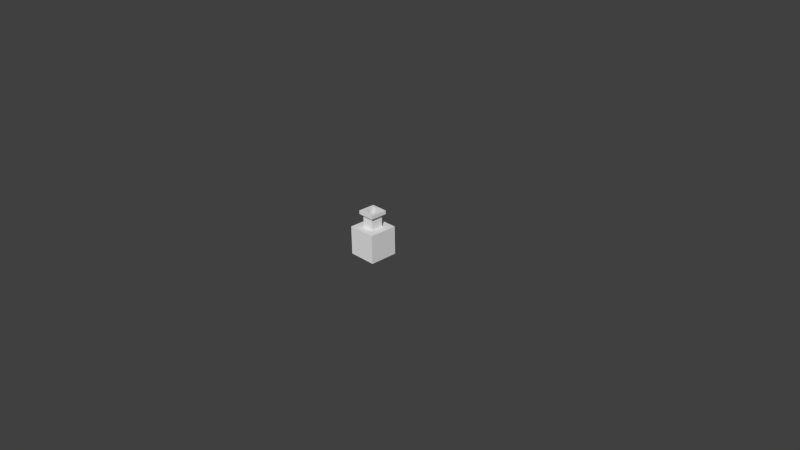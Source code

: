 # Source: PotionGreen.blend  (saved by Blender 2.72.0; exported with 4.5.12 LTS)
import bpy
from mathutils import Matrix  # noqa: F401  (used for matrix-valued properties, if any)

bpy.ops.wm.read_factory_settings(use_empty=True)
scene = bpy.context.scene
scene.name = 'Scene'

# ---- collections
col_collection_1 = bpy.data.collections.new('Collection 1'); scene.collection.children.link(col_collection_1)

# ---- materials (node trees are filled in below, after node groups)
mat_glass = bpy.data.materials.new('Glass')
mat_glass.alpha_threshold = 0.0
mat_glass.use_transparent_shadow = False
mat_glass.roughness = 0.5
mat_greentransparent = bpy.data.materials.new('GreenTransparent')
mat_greentransparent.alpha_threshold = 0.0
mat_greentransparent.use_transparent_shadow = False
mat_greentransparent.diffuse_color = (0.002953, 0.8, 0.0, 1.0)
mat_greentransparent.roughness = 0.5
mat_greentransparent.specular_intensity = 1.0

# ---- material node trees

# ---- world
world_world = bpy.data.worlds.new('World'); scene.world = world_world
world_world.color = (0.05088, 0.05088, 0.05088)
world_world.use_sun_shadow = False
world_world.sun_shadow_jitter_overblur = 0.0
world_world.cycles.sampling_method = 'MANUAL'
world_world.cycles.sample_map_resolution = 256

# ---- cameras
cam_camera = bpy.data.cameras.new('Camera')
cam_camera.clip_end = 100.0
cam_camera.lens = 35.0
cam_camera.sensor_width = 32.0
cam_camera.sensor_height = 18.0
cam_camera.ortho_scale = 7.314
cam_camera.dof.focus_distance = 0.0
cam_camera.dof.aperture_fstop = 128.0

# ---- meshes
me_cube = bpy.data.meshes.new('Cube')
me_cube.from_pydata([(-0.1949, -0.1949, -0.3068), (-0.1949, 0.1949, -0.3068), (0.1949, 0.1949, -0.3068), (0.1949, -0.1949, -0.3068), (-0.1949, -0.1949, 0.083), (-0.1949, 0.1949, 0.083), (0.1949, 0.1949, 0.083), (0.1949, -0.1949, 0.083), (-0.08269, -0.08269, 0.083), (-0.08269, 0.08269, 0.083), (0.08269, 0.08269, 0.083), (0.08269, -0.08269, 0.083), (-0.08269, -0.08269, 0.2572), (-0.08269, 0.08269, 0.2572), (0.08269, 0.08269, 0.2572), (0.08269, -0.08269, 0.2572), (-0.1171, -0.1171, 0.2572), (-0.1171, 0.1171, 0.2572), (0.1171, 0.1171, 0.2572), (0.1171, -0.1171, 0.2572), (-0.1171, -0.1171, 0.3068), (-0.1171, 0.1171, 0.3068), (0.1171, 0.1171, 0.3068), (0.1171, -0.1171, 0.3068), (-0.07356, -0.07356, 0.3068), (-0.07356, 0.07356, 0.3068), (0.07356, 0.07356, 0.3068), (0.07356, -0.07356, 0.3068), (-0.07356, -0.07356, 0.002168), (-0.07356, 0.07356, 0.002168), (0.07356, 0.07356, 0.002168), (0.07356, -0.07356, 0.002168), (-0.1733, -0.1733, 0.002168), (-0.1733, 0.1733, 0.002168), (0.1733, 0.1733, 0.002168), (0.1733, -0.1733, 0.002168), (-0.1733, -0.1733, -0.2837), (-0.1733, 0.1733, -0.2837), (0.1733, 0.1733, -0.2837), (0.1733, -0.1733, -0.2837)], [], [(4, 5, 1, 0), (5, 6, 2, 1), (6, 7, 3, 2), (7, 4, 0, 3), (0, 1, 2, 3), (4, 7, 11, 8), (7, 6, 10, 11), (6, 5, 9, 10), (5, 4, 8, 9), (8, 11, 15, 12), (11, 10, 14, 15), (10, 9, 13, 14), (9, 8, 12, 13), (12, 15, 19, 16), (15, 14, 18, 19), (14, 13, 17, 18), (13, 12, 16, 17), (16, 19, 23, 20), (19, 18, 22, 23), (18, 17, 21, 22), (17, 16, 20, 21), (20, 23, 27, 24), (23, 22, 26, 27), (22, 21, 25, 26), (21, 20, 24, 25), (24, 27, 31, 28), (27, 26, 30, 31), (26, 25, 29, 30), (25, 24, 28, 29), (28, 31, 35, 32), (31, 30, 34, 35), (30, 29, 33, 34), (29, 28, 32, 33), (32, 35, 39, 36), (35, 34, 38, 39), (34, 33, 37, 38), (33, 32, 36, 37), (36, 39, 38, 37)])
me_cube.materials.append(mat_glass)
me_cube.use_remesh_preserve_volume = False
me_cube.use_remesh_preserve_attributes = False
me_cube.use_mirror_vertex_groups = False
me_cube.update()
me_cube_001 = bpy.data.meshes.new('Cube.001')
me_cube_001.from_pydata([(-0.8795, -0.8846, -0.3252), (-0.8795, 0.8846, -0.3252), (0.8795, 0.8846, -0.3252), (0.8795, -0.8846, -0.3252), (-0.8795, -0.8846, 0.3252), (-0.8795, 0.8846, 0.3252), (0.8795, 0.8846, 0.3252), (0.8795, -0.8846, 0.3252)], [], [(4, 5, 1, 0), (5, 6, 2, 1), (6, 7, 3, 2), (7, 4, 0, 3), (0, 1, 2, 3), (7, 6, 5, 4)])
me_cube_001.materials.append(mat_greentransparent)
me_cube_001.use_remesh_preserve_volume = False
me_cube_001.use_remesh_preserve_attributes = False
me_cube_001.use_mirror_vertex_groups = False
me_cube_001.update()

# ---- objects
ob_bottle = bpy.data.objects.new('Bottle', me_cube)
ob_liquid = bpy.data.objects.new('Liquid', me_cube_001)
ob_camera = bpy.data.objects.new('Camera', cam_camera)

# ---- transforms, parenting, visibility, modifiers, constraints
ob_bottle.location = (0.0, 0.0, 0.3141)
ob_bottle.lineart.crease_threshold = 0.0
ob_liquid.parent = ob_bottle
ob_liquid.matrix_parent_inverse = Matrix(((1.0, 0.0, 0.0, 0.0), (0.0, 1.0, 0.0, 0.0), (0.0, 0.0, 1.0, -0.3141), (0.0, 0.0, 0.0, 1.0)))
ob_liquid.location = (0.0, 0.0, 0.09481)
ob_liquid.scale = (0.1949, 0.1949, 0.1949)
ob_liquid.lineart.crease_threshold = 0.0
ob_camera.location = (7.481, -6.508, 5.344)
ob_camera.rotation_euler = (1.109, 0.01082, 0.8149)
ob_camera.lock_rotations_4d = False
ob_camera.empty_display_type = 'ARROWS'
ob_camera.color = (0.0, 0.0, 0.0, 0.0)
ob_camera.hide_select = True
ob_camera.display_type = 'WIRE'
ob_camera.lineart.crease_threshold = 0.0

# ---- collection membership
col_collection_1.objects.link(ob_bottle)
col_collection_1.objects.link(ob_liquid)
col_collection_1.objects.link(ob_camera)

# ---- scene / render settings (as saved in the file)
scene.camera = ob_camera
scene.frame_start = 1; scene.frame_end = 250; scene.frame_set(1)
scene.render.engine = 'BLENDER_EEVEE_NEXT'
scene.render.resolution_percentage = 50
scene.render.dither_intensity = 0.0
scene.cycles.use_denoising = False
scene.cycles.samples = 10
scene.cycles.sampling_pattern = 'TABULATED_SOBOL'
scene.cycles.light_sampling_threshold = 0.0
scene.cycles.use_adaptive_sampling = False
scene.cycles.use_light_tree = False
scene.cycles.blur_glossy = 0.0
scene.cycles.pixel_filter_type = 'GAUSSIAN'
scene.cycles.sample_clamp_indirect = 0.0
scene.view_settings.view_transform = 'Standard'
bpy.context.view_layer.update()

# ---- added for rendering (the .blend has no usable light): sun
light_auto_sun = bpy.data.lights.new('AutoSun', 'SUN')
light_auto_sun.energy = 3.0
light_auto_sun.angle = 0.0523599
ob_auto_sun = bpy.data.objects.new('AutoSun', light_auto_sun)
scene.collection.objects.link(ob_auto_sun)
ob_auto_sun.rotation_euler = (0.872665, 0.174533, 0.523599)
bpy.context.view_layer.update()
